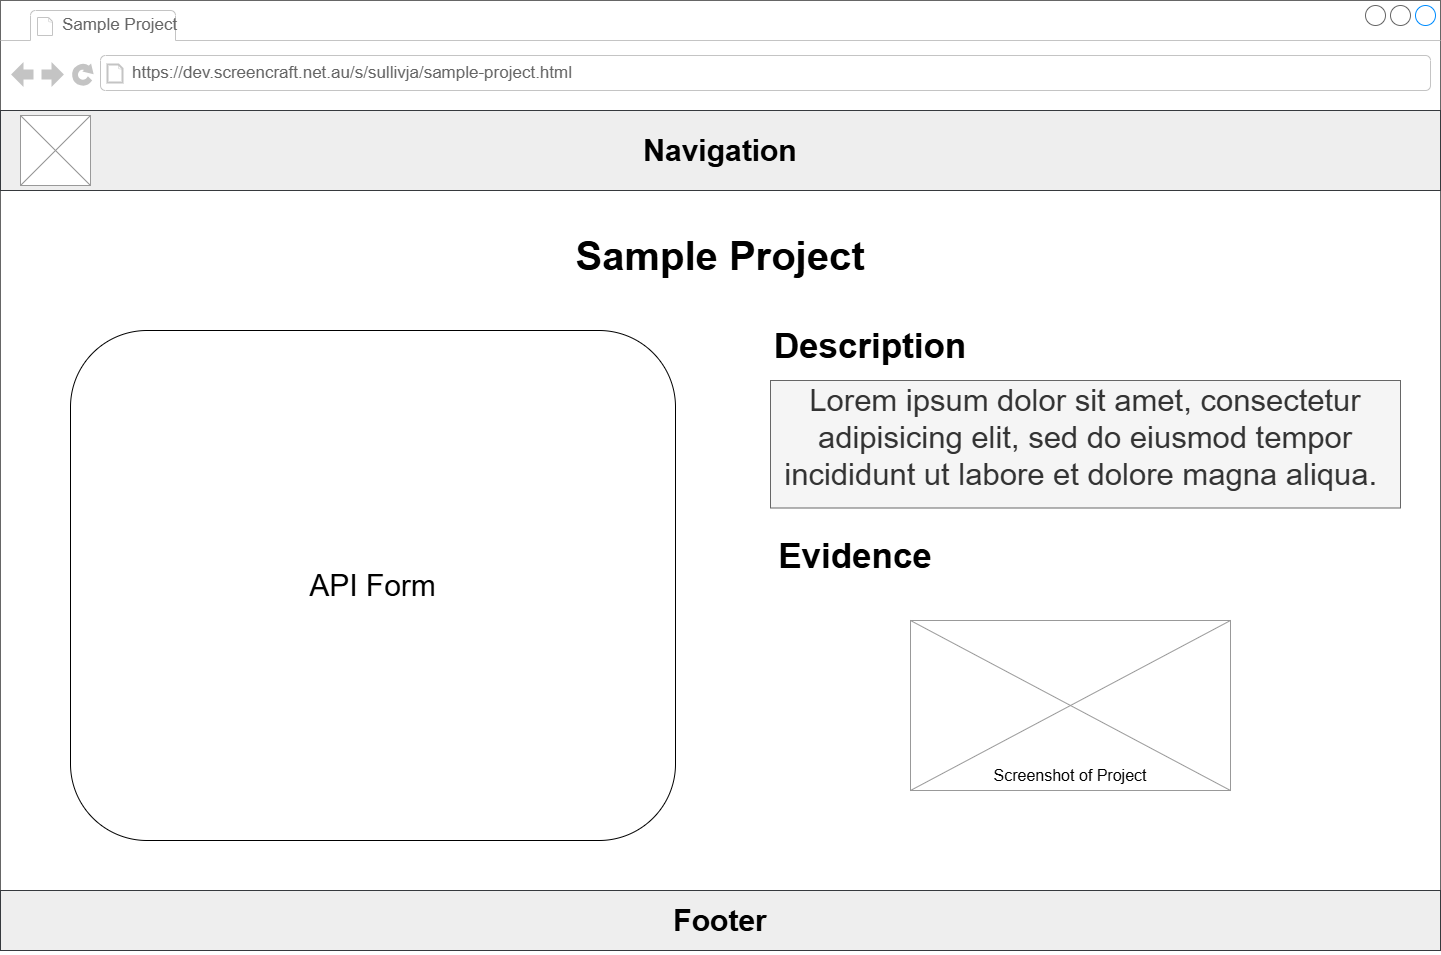

The diagram above was exported from draw.io. Its source (the exported page's mxGraphModel, read from the mxfile embedded in the PNG):
<mxGraphModel dx="1677" dy="954" grid="1" gridSize="10" guides="1" tooltips="1" connect="1" arrows="1" fold="1" page="1" pageScale="1" pageWidth="850" pageHeight="1100" math="0" shadow="0">
  <root>
    <mxCell id="zlbajfg3LbBp5whteZuG-0" />
    <mxCell id="zlbajfg3LbBp5whteZuG-1" parent="zlbajfg3LbBp5whteZuG-0" />
    <UserObject label="&lt;mxGraphModel&gt;&lt;root&gt;&lt;mxCell id=&quot;0&quot;/&gt;&lt;mxCell id=&quot;1&quot; parent=&quot;0&quot;/&gt;&lt;UserObject label=&quot;&amp;lt;mxGraphModel&amp;gt;&amp;lt;root&amp;gt;&amp;lt;mxCell id=&amp;quot;0&amp;quot;/&amp;gt;&amp;lt;mxCell id=&amp;quot;1&amp;quot; parent=&amp;quot;0&amp;quot;/&amp;gt;&amp;lt;mxCell id=&amp;quot;2&amp;quot; parent=&amp;quot;1&amp;quot; style=&amp;quot;shape=mxgraph.mockup.containers.marginRect;rectMarginTop=10;strokeWidth=1;dashed=0;rounded=1;arcSize=5;recursiveResize=0;html=1;whiteSpace=wrap;&amp;quot; value=&amp;quot;&amp;amp;lt;span style=&amp;amp;quot;color: rgba(0, 0, 0, 0); font-family: monospace; font-size: 0px; text-align: start; white-space: nowrap;&amp;amp;quot;&amp;amp;gt;%3CmxGraphModel%3E%3Croot%3E%3CmxCell%20id%3D%220%22%2F%3E%3CmxCell%20id%3D%221%22%20parent%3D%220%22%2F%3E%3CmxCell%20id%3D%222%22%20parent%3D%221%22%20style%3D%22text%3Bhtml%3D1%3BwhiteSpace%3Dwrap%3BstrokeColor%3D%2336393d%3BfillColor%3D%23eeeeee%3Balign%3Dcenter%3BverticalAlign%3Dmiddle%3Brounded%3D0%3B%22%20value%3D%22%26lt%3Bh1%26gt%3B%26lt%3Bfont%20style%3D%26quot%3Bfont-size%3A%2030px%3B%26quot%3B%26gt%3BNavigation%26lt%3B%2Ffont%26gt%3B%26lt%3B%2Fh1%26gt%3B%22%20vertex%3D%221%22%3E%3CmxGeometry%20height%3D%2280%22%20width%3D%221440%22%20x%3D%22-4110%22%20y%3D%22-990%22%20as%3D%22geometry%22%2F%3E%3C%2FmxCell%3E%3C%2Froot%3E%3C%2FmxGraphModel%3E&quot; link=&quot;&amp;lt;mxGraphModel&amp;gt;&amp;lt;root&amp;gt;&amp;lt;mxCell id=&amp;quot;0&amp;quot;/&amp;gt;&amp;lt;mxCell id=&amp;quot;1&amp;quot; parent=&amp;quot;0&amp;quot;/&amp;gt;&amp;lt;mxCell id=&amp;quot;2&amp;quot; parent=&amp;quot;1&amp;quot; style=&amp;quot;shape=mxgraph.mockup.containers.marginRect;rectMarginTop=10;strokeWidth=1;dashed=0;rounded=1;arcSize=5;recursiveResize=0;html=1;whiteSpace=wrap;&amp;quot; value=&amp;quot;&amp;amp;lt;span style=&amp;amp;quot;color: rgba(0, 0, 0, 0); font-family: monospace; font-size: 0px; text-align: start; white-space: nowrap;&amp;amp;quot;&amp;amp;gt;%3CmxGraphModel%3E%3Croot%3E%3CmxCell%20id%3D%220%22%2F%3E%3CmxCell%20id%3D%221%22%20parent%3D%220%22%2F%3E%3CmxCell%20id%3D%222%22%20parent%3D%221%22%20style%3D%22text%3Bhtml%3D1%3BwhiteSpace%3Dwrap%3BstrokeColor%3D%2336393d%3BfillColor%3D%23eeeeee%3Balign%3Dcenter%3BverticalAlign%3Dmiddle%3Brounded%3D0%3B%22%20value%3D%22%26lt%3Bh1%26gt%3B%26lt%3Bfont%20style%3D%26quot%3Bfont-size%3A%2030px%3B%26quot%3B%26gt%3BNavigation%26lt%3B%2Ffont%26gt%3B%26lt%3B%2Fh1%26gt%3B%22%20vertex%3D%221%22%3E%3CmxGeometry%20height%3D%2280%22%20width%3D%221440%22%20x%3D%22-4110%22%20y%3D%22-990%22%20as%3D%22geometry%22%2F%3E%3C%2FmxCell%3E%3C%2Froot%3E%3C%2FmxGraphModel%3E" link="&lt;mxGraphModel&gt;&lt;root&gt;&lt;mxCell id=&quot;0&quot;/&gt;&lt;mxCell id=&quot;1&quot; parent=&quot;0&quot;/&gt;&lt;UserObject label=&quot;&amp;lt;mxGraphModel&amp;gt;&amp;lt;root&amp;gt;&amp;lt;mxCell id=&amp;quot;0&amp;quot;/&amp;gt;&amp;lt;mxCell id=&amp;quot;1&amp;quot; parent=&amp;quot;0&amp;quot;/&amp;gt;&amp;lt;mxCell id=&amp;quot;2&amp;quot; parent=&amp;quot;1&amp;quot; style=&amp;quot;shape=mxgraph.mockup.containers.marginRect;rectMarginTop=10;strokeWidth=1;dashed=0;rounded=1;arcSize=5;recursiveResize=0;html=1;whiteSpace=wrap;&amp;quot; value=&amp;quot;&amp;amp;lt;span style=&amp;amp;quot;color: rgba(0, 0, 0, 0); font-family: monospace; font-size: 0px; text-align: start; white-space: nowrap;&amp;amp;quot;&amp;amp;gt;%3CmxGraphModel%3E%3Croot%3E%3CmxCell%20id%3D%220%22%2F%3E%3CmxCell%20id%3D%221%22%20parent%3D%220%22%2F%3E%3CmxCell%20id%3D%222%22%20parent%3D%221%22%20style%3D%22text%3Bhtml%3D1%3BwhiteSpace%3Dwrap%3BstrokeColor%3D%2336393d%3BfillColor%3D%23eeeeee%3Balign%3Dcenter%3BverticalAlign%3Dmiddle%3Brounded%3D0%3B%22%20value%3D%22%26lt%3Bh1%26gt%3B%26lt%3Bfont%20style%3D%26quot%3Bfont-size%3A%2030px%3B%26quot%3B%26gt%3BNavigation%26lt%3B%2Ffont%26gt%3B%26lt%3B%2Fh1%26gt%3B%22%20vertex%3D%221%22%3E%3CmxGeometry%20height%3D%2280%22%20width%3D%221440%22%20x%3D%22-4110%22%20y%3D%22-990%22%20as%3D%22geometry%22%2F%3E%3C%2FmxCell%3E%3C%2Froot%3E%3C%2FmxGraphModel%3E&quot; link=&quot;&amp;lt;mxGraphModel&amp;gt;&amp;lt;root&amp;gt;&amp;lt;mxCell id=&amp;quot;0&amp;quot;/&amp;gt;&amp;lt;mxCell id=&amp;quot;1&amp;quot; parent=&amp;quot;0&amp;quot;/&amp;gt;&amp;lt;mxCell id=&amp;quot;2&amp;quot; parent=&amp;quot;1&amp;quot; style=&amp;quot;shape=mxgraph.mockup.containers.marginRect;rectMarginTop=10;strokeWidth=1;dashed=0;rounded=1;arcSize=5;recursiveResize=0;html=1;whiteSpace=wrap;&amp;quot; value=&amp;quot;&amp;amp;lt;span style=&amp;amp;quot;color: rgba(0, 0, 0, 0); font-family: monospace; font-size: 0px; text-align: start; white-space: nowrap;&amp;amp;quot;&amp;amp;gt;%3CmxGraphModel%3E%3Croot%3E%3CmxCell%20id%3D%220%22%2F%3E%3CmxCell%20id%3D%221%22%20parent%3D%220%22%2F%3E%3CmxCell%20id%3D%222%22%20parent%3D%221%22%20style%3D%22text%3Bhtml%3D1%3BwhiteSpace%3Dwrap%3BstrokeColor%3D%2336393d%3BfillColor%3D%23eeeeee%3Balign%3Dcenter%3BverticalAlign%3Dmiddle%3Brounded%3D0%3B%22%20value%3D%22%26lt%3Bh1%26gt%3B%26lt%3Bfont%20style%3D%26quot%3Bfont-size%3A%2030px%3B%26quot%3B%26gt%3BNavigation%26lt%3B%2Ffont%26gt%3B%26lt%3B%2Fh1%26gt%3B%22%20vertex%3D%221%22%3E%3CmxGeometry%20height%3D%2280%22%20width%3D%221440%22%20x%3D%22-4110%22%20y%3D%22-990%22%20as%3D%22geometry%22%2F%3E%3C%2FmxCell%3E%3C%2Froot%3E%3C%2FmxGraphModel%3E" id="zlbajfg3LbBp5whteZuG-2">
      <mxCell parent="zlbajfg3LbBp5whteZuG-1" style="strokeWidth=1;shadow=0;dashed=0;align=center;html=1;shape=mxgraph.mockup.containers.browserWindow;rSize=0;strokeColor=#666666;strokeColor2=#008cff;strokeColor3=#c4c4c4;mainText=,;recursiveResize=0;" vertex="1">
        <mxGeometry height="950" width="1440" x="120" y="60" as="geometry" />
      </mxCell>
    </UserObject>
    <mxCell id="zlbajfg3LbBp5whteZuG-3" parent="zlbajfg3LbBp5whteZuG-2" style="strokeWidth=1;shadow=0;dashed=0;align=center;html=1;shape=mxgraph.mockup.containers.anchor;fontSize=17;fontColor=#666666;align=left;whiteSpace=wrap;" value="Sample Project" vertex="1">
      <mxGeometry height="26" width="140" x="60" y="12" as="geometry" />
    </mxCell>
    <mxCell id="zlbajfg3LbBp5whteZuG-4" parent="zlbajfg3LbBp5whteZuG-2" style="strokeWidth=1;shadow=0;dashed=0;align=center;html=1;shape=mxgraph.mockup.containers.anchor;rSize=0;fontSize=17;fontColor=#666666;align=left;" value="https://dev.screencraft.net.au/s/sullivja/sample-project.html" vertex="1">
      <mxGeometry height="26" width="250" x="130" y="60" as="geometry" />
    </mxCell>
    <mxCell id="zlbajfg3LbBp5whteZuG-5" parent="zlbajfg3LbBp5whteZuG-2" style="text;html=1;whiteSpace=wrap;strokeColor=#36393d;fillColor=#eeeeee;align=center;verticalAlign=middle;rounded=0;" value="&lt;h1&gt;&lt;font style=&quot;font-size: 30px;&quot;&gt;Navigation&lt;/font&gt;&lt;/h1&gt;" vertex="1">
      <mxGeometry height="80" width="1440" y="110" as="geometry" />
    </mxCell>
    <mxCell id="zlbajfg3LbBp5whteZuG-6" parent="zlbajfg3LbBp5whteZuG-2" style="verticalLabelPosition=bottom;shadow=0;dashed=0;align=center;html=1;verticalAlign=top;strokeWidth=1;shape=mxgraph.mockup.graphics.simpleIcon;strokeColor=#999999;" value="" vertex="1">
      <mxGeometry height="70" width="70" x="20" y="115" as="geometry" />
    </mxCell>
    <mxCell id="zlbajfg3LbBp5whteZuG-7" parent="zlbajfg3LbBp5whteZuG-2" style="text;html=1;whiteSpace=wrap;strokeColor=#36393d;fillColor=#eeeeee;align=center;verticalAlign=middle;rounded=0;" value="&lt;h1&gt;&lt;font style=&quot;font-size: 30px;&quot;&gt;Footer&lt;/font&gt;&lt;/h1&gt;" vertex="1">
      <mxGeometry height="60" width="1440" y="890" as="geometry" />
    </mxCell>
    <mxCell id="zlbajfg3LbBp5whteZuG-8" parent="zlbajfg3LbBp5whteZuG-2" style="text;html=1;whiteSpace=wrap;strokeColor=none;fillColor=none;align=center;verticalAlign=middle;rounded=0;fontSize=40;" value="&lt;b&gt;Sample Project&lt;/b&gt;" vertex="1">
      <mxGeometry height="30" width="1320" x="60" y="240" as="geometry" />
    </mxCell>
    <mxCell id="zlbajfg3LbBp5whteZuG-9" parent="zlbajfg3LbBp5whteZuG-2" style="strokeWidth=1;shadow=0;dashed=0;align=center;html=1;shape=mxgraph.mockup.text.bulletedList;textColor=#666666;mainText=,,,,;textSize=17;bulletStyle=none;strokeColor=none;fillColor=none;align=left;verticalAlign=top;fontSize=20;fontColor=#666666;" value="&lt;div&gt;&lt;br&gt;&lt;/div&gt;" vertex="1">
      <mxGeometry height="90" width="150" x="25" y="460" as="geometry" />
    </mxCell>
    <mxCell id="cb_hF3Ayzfs2ZdMT4an9-3" parent="zlbajfg3LbBp5whteZuG-2" style="rounded=1;whiteSpace=wrap;html=1;" value="&lt;font style=&quot;font-size: 30px;&quot;&gt;API Form&lt;/font&gt;" vertex="1">
      <mxGeometry height="510" width="605" x="70" y="330" as="geometry" />
    </mxCell>
    <mxCell id="cb_hF3Ayzfs2ZdMT4an9-4" parent="zlbajfg3LbBp5whteZuG-2" style="text;html=1;whiteSpace=wrap;strokeColor=none;fillColor=none;align=center;verticalAlign=middle;rounded=0;" value="&lt;font style=&quot;font-size: 35px;&quot;&gt;&lt;b&gt;Description&lt;/b&gt;&lt;/font&gt;" vertex="1">
      <mxGeometry height="30" width="220" x="760" y="330" as="geometry" />
    </mxCell>
    <mxCell id="cb_hF3Ayzfs2ZdMT4an9-5" parent="zlbajfg3LbBp5whteZuG-2" style="text;html=1;whiteSpace=wrap;strokeColor=none;fillColor=none;align=center;verticalAlign=middle;rounded=0;" value="&lt;font style=&quot;font-size: 35px;&quot;&gt;&lt;b&gt;Evidence&lt;/b&gt;&lt;/font&gt;" vertex="1">
      <mxGeometry height="30" width="190" x="760" y="540" as="geometry" />
    </mxCell>
    <mxCell id="cb_hF3Ayzfs2ZdMT4an9-6" parent="zlbajfg3LbBp5whteZuG-2" style="verticalLabelPosition=bottom;shadow=0;dashed=0;align=center;html=1;verticalAlign=top;strokeWidth=1;shape=mxgraph.mockup.graphics.simpleIcon;strokeColor=#999999;" value="" vertex="1">
      <mxGeometry height="170" width="320" x="910" y="620" as="geometry" />
    </mxCell>
    <mxCell id="cb_hF3Ayzfs2ZdMT4an9-7" parent="zlbajfg3LbBp5whteZuG-2" style="text;html=1;whiteSpace=wrap;strokeColor=none;fillColor=none;align=center;verticalAlign=middle;rounded=0;" value="&lt;font style=&quot;font-size: 16px;&quot;&gt;Screenshot of Project&lt;/font&gt;" vertex="1">
      <mxGeometry height="30" width="270" x="935" y="760" as="geometry" />
    </mxCell>
    <mxCell id="oF8XEtxXggLVmZZbXwRN-0" parent="zlbajfg3LbBp5whteZuG-2" style="text;spacingTop=-5;whiteSpace=wrap;html=1;align=center;fontSize=25;fontFamily=Helvetica;fillColor=#f5f5f5;strokeColor=#666666;fontColor=#333333;verticalAlign=top;" value="&lt;font style=&quot;font-size: 31px;&quot;&gt;Lorem ipsum dolor sit amet, consectetur adipisicing elit, sed do eiusmod tempor incididunt ut labore et dolore magna aliqua.&amp;nbsp;&lt;/font&gt;" vertex="1">
      <mxGeometry height="127.5" width="630" x="770" y="380" as="geometry" />
    </mxCell>
  </root>
</mxGraphModel>